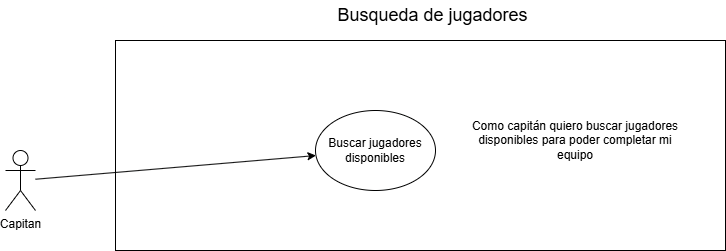

The diagram above was exported from draw.io. Its source (the exported page's mxGraphModel, read from the mxfile embedded in the PNG):
<mxGraphModel dx="872" dy="437" grid="1" gridSize="10" guides="1" tooltips="1" connect="1" arrows="1" fold="1" page="1" pageScale="1" pageWidth="827" pageHeight="1169" math="0" shadow="0">
  <root>
    <mxCell id="0" />
    <mxCell id="1" parent="0" />
    <mxCell id="3sFS4fOoKDvOpOiJpLo4-19" parent="1" style="rounded=0;whiteSpace=wrap;html=1;strokeColor=default;fillColor=none;" value="" vertex="1">
      <mxGeometry height="210" width="610" x="190" y="50" as="geometry" />
    </mxCell>
    <mxCell id="3sFS4fOoKDvOpOiJpLo4-1" parent="1" style="shape=umlActor;verticalLabelPosition=bottom;verticalAlign=top;html=1;outlineConnect=0;" value="&lt;div&gt;Capitan&lt;/div&gt;" vertex="1">
      <mxGeometry height="60" width="30" x="80" y="160" as="geometry" />
    </mxCell>
    <mxCell id="3sFS4fOoKDvOpOiJpLo4-23" parent="1" style="text;html=1;whiteSpace=wrap;strokeColor=none;fillColor=none;align=center;verticalAlign=middle;rounded=0;fontSize=18;" value="Busqueda de jugadores" vertex="1">
      <mxGeometry height="30" width="265" x="375" y="10" as="geometry" />
    </mxCell>
    <mxCell id="Fsp1LAJjpZpMkviPnUDc-4" parent="1" style="text;html=1;whiteSpace=wrap;strokeColor=none;fillColor=none;align=center;verticalAlign=middle;rounded=0;" value="Como capitán quiero buscar jugadores disponibles para poder completar mi equipo" vertex="1">
      <mxGeometry height="60" width="220" x="540" y="120" as="geometry" />
    </mxCell>
    <mxCell id="Fsp1LAJjpZpMkviPnUDc-7" parent="1" style="ellipse;whiteSpace=wrap;html=1;fillColor=none;" value="Buscar jugadores disponibles" vertex="1">
      <mxGeometry height="80" width="120" x="390" y="120" as="geometry" />
    </mxCell>
    <mxCell id="Fsp1LAJjpZpMkviPnUDc-8" edge="1" parent="1" source="3sFS4fOoKDvOpOiJpLo4-1" style="endArrow=classic;html=1;rounded=0;" target="Fsp1LAJjpZpMkviPnUDc-7" value="">
      <mxGeometry height="50" relative="1" width="50" as="geometry">
        <mxPoint x="400" y="248" as="sourcePoint" />
        <mxPoint x="695" y="240" as="targetPoint" />
      </mxGeometry>
    </mxCell>
  </root>
</mxGraphModel>